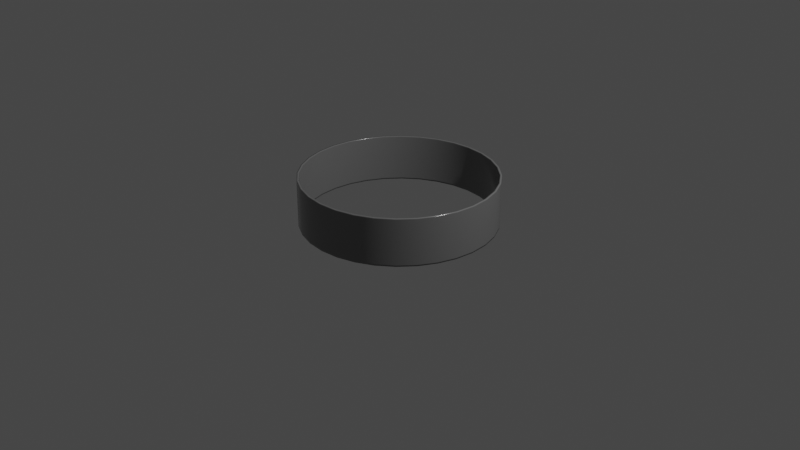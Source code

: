 # Source: cetakan.blend  (saved by Blender 2.90.8; exported with 4.5.12 LTS)
import bpy
from mathutils import Matrix  # noqa: F401  (used for matrix-valued properties, if any)

bpy.ops.wm.read_factory_settings(use_empty=True)
scene = bpy.context.scene
scene.name = 'Scene'

# ---- collections
col_collection = bpy.data.collections.new('Collection'); scene.collection.children.link(col_collection)

# ---- materials (node trees are filled in below, after node groups)
mat_material = bpy.data.materials.new('Material')
mat_material.alpha_threshold = 0.0
mat_material.use_transparent_shadow = False
mat_material.line_color = (0.0, 0.0, 0.0, 1.0)

# ---- material node trees
mat_material.use_nodes = True; mat_material.node_tree.nodes.clear()
_N = mat_material.node_tree.nodes; _L = mat_material.node_tree.links
n0 = _N.new('ShaderNodeOutputMaterial'); n0.name = 'Material Output'; n0.location = (300, 300)
n1 = _N.new('ShaderNodeBsdfPrincipled'); n1.name = 'Principled BSDF'; n1.location = (10, 300)
n1.distribution = 'GGX'
n1.subsurface_method = 'BURLEY'
n1.inputs[0].default_value = (0.1971, 0.1971, 0.1971, 1.0)
n1.inputs[1].default_value = 0.1654
n1.inputs[2].default_value = 0.1638
n1.inputs[3].default_value = 1.45
n1.inputs[27].default_value = (0.0, 0.0, 0.0, 1.0)
n1.inputs[28].default_value = 1.0
_L.new(n1.outputs[0], n0.inputs[0])
n0.is_active_output = True

# ---- world
world_world = bpy.data.worlds.new('World'); scene.world = world_world
world_world.use_nodes = True; world_world.node_tree.nodes.clear()
_N = world_world.node_tree.nodes; _L = world_world.node_tree.links
n0 = _N.new('ShaderNodeOutputWorld'); n0.name = 'World Output'; n0.location = (300, 300)
n1 = _N.new('ShaderNodeBackground'); n1.name = 'Background'; n1.location = (10, 300)
n1.inputs[0].default_value = (0.05088, 0.05088, 0.05088, 1.0)
_L.new(n1.outputs[0], n0.inputs[0])
n0.is_active_output = True
world_world.color = (0.05088, 0.05088, 0.05088)
world_world.use_sun_shadow = False
world_world.sun_shadow_jitter_overblur = 0.0

# ---- cameras
cam_camera = bpy.data.cameras.new('Camera')
cam_camera.clip_end = 100.0
cam_camera.ortho_scale = 7.314

# ---- lights
light_light = bpy.data.lights.new('Light', 'POINT')
light_light.transmission_factor = 0.0
light_light.energy = 1000.0
light_light.shadow_soft_size = 0.1
light_light.shadow_maximum_resolution = 0.006
light_light.use_absolute_resolution = True

# ---- meshes
me_circle = bpy.data.meshes.new('Circle')
me_circle.from_pydata([(0.0, 1.0, 0.0), (-0.1951, 0.9808, 0.0), (-0.3827, 0.9239, 0.0), (-0.5556, 0.8315, 0.0), (-0.7071, 0.7071, 0.0), (-0.8315, 0.5556, 0.0), (-0.9239, 0.3827, 0.0), (-0.9808, 0.1951, 0.0), (-1.0, 7.55e-08, 0.0), (-0.9808, -0.1951, 0.0), (-0.9239, -0.3827, 0.0), (-0.8315, -0.5556, 0.0), (-0.7071, -0.7071, 0.0), (-0.5556, -0.8315, 0.0), (-0.3827, -0.9239, 0.0), (-0.1951, -0.9808, 0.0), (3.258e-07, -1.0, 0.0), (0.1951, -0.9808, 0.0), (0.3827, -0.9239, 0.0), (0.5556, -0.8315, 0.0), (0.7071, -0.7071, 0.0), (0.8315, -0.5556, 0.0), (0.9239, -0.3827, 0.0), (0.9808, -0.1951, 0.0), (1.0, 9.656e-07, 0.0), (0.9808, 0.1951, 0.0), (0.9239, 0.3827, 0.0), (0.8315, 0.5556, 0.0), (0.7071, 0.7071, 0.0), (0.5556, 0.8315, 0.0), (0.3827, 0.9239, 0.0), (0.1951, 0.9808, 0.0), (0.0, 1.0, 0.4955), (-0.1951, 0.9808, 0.4955), (-0.3827, 0.9239, 0.4955), (-0.5556, 0.8315, 0.4955), (-0.7071, 0.7071, 0.4955), (-0.8315, 0.5556, 0.4955), (-0.9239, 0.3827, 0.4955), (-0.9808, 0.1951, 0.4955), (-1.0, 7.55e-08, 0.4955), (-0.9808, -0.1951, 0.4955), (-0.9239, -0.3827, 0.4955), (-0.8315, -0.5556, 0.4955), (-0.7071, -0.7071, 0.4955), (-0.5556, -0.8315, 0.4955), (-0.3827, -0.9239, 0.4955), (-0.1951, -0.9808, 0.4955), (3.258e-07, -1.0, 0.4955), (0.1951, -0.9808, 0.4955), (0.3827, -0.9239, 0.4955), (0.5556, -0.8315, 0.4955), (0.7071, -0.7071, 0.4955), (0.8315, -0.5556, 0.4955), (0.9239, -0.3827, 0.4955), (0.9808, -0.1951, 0.4955), (1.0, 9.656e-07, 0.4955), (0.9808, 0.1951, 0.4955), (0.9239, 0.3827, 0.4955), (0.8315, 0.5556, 0.4955), (0.7071, 0.7071, 0.4955), (0.5556, 0.8315, 0.4955), (0.3827, 0.9239, 0.4955), (0.1951, 0.9808, 0.4955), (1.0, 9.656e-07, 0.4867), (0.9808, 0.1951, 0.4867), (-0.8315, -0.5556, 0.4867), (-0.7071, -0.7071, 0.4867), (0.9239, 0.3827, 0.4867), (-0.5556, -0.8315, 0.4867), (0.8315, 0.5556, 0.4867), (-0.3827, -0.9239, 0.4867), (0.0, 1.0, 0.4867), (-0.1951, 0.9808, 0.4867), (0.7071, 0.7071, 0.4867), (-0.1951, -0.9808, 0.4867), (-0.3827, 0.9239, 0.4867), (0.5556, 0.8315, 0.4867), (3.258e-07, -1.0, 0.4867), (-0.5556, 0.8315, 0.4867), (0.3827, 0.9239, 0.4867), (0.1951, -0.9808, 0.4867), (-0.7071, 0.7071, 0.4867), (0.1951, 0.9808, 0.4867), (0.3827, -0.9239, 0.4867), (-0.8315, 0.5556, 0.4867), (0.5556, -0.8315, 0.4867), (-0.9239, 0.3827, 0.4867), (0.7071, -0.7071, 0.4867), (-0.9808, 0.1951, 0.4867), (0.8315, -0.5556, 0.4867), (-1.0, 7.55e-08, 0.4867), (0.9239, -0.3827, 0.4867), (-0.9808, -0.1951, 0.4867), (0.9808, -0.1951, 0.4867), (-0.9239, -0.3827, 0.4867), (0.9808, 0.1951, 0.01549), (-0.7071, -0.7071, 0.01549), (0.9239, 0.3827, 0.01549), (-0.5556, -0.8315, 0.01549), (0.8315, 0.5556, 0.01549), (-0.3827, -0.9239, 0.01549), (-0.1951, 0.9808, 0.01549), (0.7071, 0.7071, 0.01549), (-0.1951, -0.9808, 0.01549), (-0.3827, 0.9239, 0.01549), (0.5556, 0.8315, 0.01549), (3.258e-07, -1.0, 0.01549), (-0.5556, 0.8315, 0.01549), (0.3827, 0.9239, 0.01549), (0.1951, -0.9808, 0.01549), (-0.7071, 0.7071, 0.01549), (0.1951, 0.9808, 0.01549), (0.3827, -0.9239, 0.01549), (-0.8315, 0.5556, 0.01549), (0.5556, -0.8315, 0.01549), (-0.9239, 0.3827, 0.01549), (0.7071, -0.7071, 0.01549), (-0.9808, 0.1951, 0.01549), (0.8315, -0.5556, 0.01549), (-1.0, 7.55e-08, 0.01549), (0.9239, -0.3827, 0.01549), (-0.9808, -0.1951, 0.01549), (0.9808, -0.1951, 0.01549), (-0.9239, -0.3827, 0.01549), (1.0, 9.656e-07, 0.01549), (-0.8315, -0.5556, 0.01549), (0.0, 1.0, 0.01549)], [], [(65, 64, 56, 57), (67, 66, 43, 44), (68, 65, 57, 58), (69, 67, 44, 45), (70, 68, 58, 59), (71, 69, 45, 46), (73, 72, 32, 33), (74, 70, 59, 60), (75, 71, 46, 47), (76, 73, 33, 34), (77, 74, 60, 61), (78, 75, 47, 48), (79, 76, 34, 35), (80, 77, 61, 62), (81, 78, 48, 49), (82, 79, 35, 36), (83, 80, 62, 63), (84, 81, 49, 50), (85, 82, 36, 37), (72, 83, 63, 32), (86, 84, 50, 51), (87, 85, 37, 38), (88, 86, 51, 52), (89, 87, 38, 39), (90, 88, 52, 53), (91, 89, 39, 40), (92, 90, 53, 54), (93, 91, 40, 41), (94, 92, 54, 55), (95, 93, 41, 42), (64, 94, 55, 56), (66, 95, 42, 43), (126, 124, 95, 66), (125, 123, 94, 64), (124, 122, 93, 95), (123, 121, 92, 94), (122, 120, 91, 93), (121, 119, 90, 92), (120, 118, 89, 91), (119, 117, 88, 90), (118, 116, 87, 89), (117, 115, 86, 88), (116, 114, 85, 87), (115, 113, 84, 86), (127, 112, 83, 72), (114, 111, 82, 85), (113, 110, 81, 84), (112, 109, 80, 83), (111, 108, 79, 82), (110, 107, 78, 81), (109, 106, 77, 80), (108, 105, 76, 79), (107, 104, 75, 78), (106, 103, 74, 77), (105, 102, 73, 76), (104, 101, 71, 75), (103, 100, 70, 74), (102, 127, 72, 73), (101, 99, 69, 71), (100, 98, 68, 70), (99, 97, 67, 69), (98, 96, 65, 68), (97, 126, 66, 67), (96, 125, 64, 65), (25, 24, 125, 96), (12, 11, 126, 97), (26, 25, 96, 98), (13, 12, 97, 99), (27, 26, 98, 100), (14, 13, 99, 101), (1, 0, 127, 102), (28, 27, 100, 103), (15, 14, 101, 104), (2, 1, 102, 105), (29, 28, 103, 106), (16, 15, 104, 107), (3, 2, 105, 108), (30, 29, 106, 109), (17, 16, 107, 110), (4, 3, 108, 111), (31, 30, 109, 112), (18, 17, 110, 113), (5, 4, 111, 114), (0, 31, 112, 127), (19, 18, 113, 115), (6, 5, 114, 116), (20, 19, 115, 117), (7, 6, 116, 118), (21, 20, 117, 119), (8, 7, 118, 120), (22, 21, 119, 121), (9, 8, 120, 122), (23, 22, 121, 123), (10, 9, 122, 124), (24, 23, 123, 125), (11, 10, 124, 126)])
me_circle.polygons.foreach_set('use_smooth', [True] * 96)
_uv = me_circle.uv_layers.new(name='UVMap')
_uv.uv.foreach_set('vector', [0.0, 0.0, 0.0, 0.0, 0.0, 0.0, 0.0, 0.0, 0.0, 0.0, 0.0, 0.0, 0.0, 0.0, 0.0, 0.0, 0.0, 0.0, 0.0, 0.0, 0.0, 0.0, 0.0, 0.0, 0.0, 0.0, 0.0, 0.0, 0.0, 0.0, 0.0, 0.0, 0.0, 0.0, 0.0, 0.0, 0.0, 0.0, 0.0, 0.0, 0.0, 0.0, 0.0, 0.0, 0.0, 0.0, 0.0, 0.0, 0.0, 0.0, 0.0, 0.0, 0.0, 0.0, 0.0, 0.0, 0.0, 0.0, 0.0, 0.0, 0.0, 0.0, 0.0, 0.0, 0.0, 0.0, 0.0, 0.0, 0.0, 0.0, 0.0, 0.0, 0.0, 0.0, 0.0, 0.0, 0.0, 0.0, 0.0, 0.0, 0.0, 0.0, 0.0, 0.0, 0.0, 0.0, 0.0, 0.0, 0.0, 0.0, 0.0, 0.0, 0.0, 0.0, 0.0, 0.0, 0.0, 0.0, 0.0, 0.0, 0.0, 0.0, 0.0, 0.0, 0.0, 0.0, 0.0, 0.0, 0.0, 0.0, 0.0, 0.0, 0.0, 0.0, 0.0, 0.0, 0.0, 0.0, 0.0, 0.0, 0.0, 0.0, 0.0, 0.0, 0.0, 0.0, 0.0, 0.0, 0.0, 0.0, 0.0, 0.0, 0.0, 0.0, 0.0, 0.0, 0.0, 0.0, 0.0, 0.0, 0.0, 0.0, 0.0, 0.0, 0.0, 0.0, 0.0, 0.0, 0.0, 0.0, 0.0, 0.0, 0.0, 0.0, 0.0, 0.0, 0.0, 0.0, 0.0, 0.0, 0.0, 0.0, 0.0, 0.0, 0.0, 0.0, 0.0, 0.0, 0.0, 0.0, 0.0, 0.0, 0.0, 0.0, 0.0, 0.0, 0.0, 0.0, 0.0, 0.0, 0.0, 0.0, 0.0, 0.0, 0.0, 0.0, 0.0, 0.0, 0.0, 0.0, 0.0, 0.0, 0.0, 0.0, 0.0, 0.0, 0.0, 0.0, 0.0, 0.0, 0.0, 0.0, 0.0, 0.0, 0.0, 0.0, 0.0, 0.0, 0.0, 0.0, 0.0, 0.0, 0.0, 0.0, 0.0, 0.0, 0.0, 0.0, 0.0, 0.0, 0.0, 0.0, 0.0, 0.0, 0.0, 0.0, 0.0, 0.0, 0.0, 0.0, 0.0, 0.0, 0.0, 0.0, 0.0, 0.0, 0.0, 0.0, 0.0, 0.0, 0.0, 0.0, 0.0, 0.0, 0.0, 0.0, 0.0, 0.0, 0.0, 0.0, 0.0, 0.0, 0.0, 0.0, 0.0, 0.0, 0.0, 0.0, 0.0, 0.0, 0.0, 0.0, 0.0, 0.0, 0.0, 0.0, 0.0, 0.0, 0.0, 0.0, 0.0, 0.0, 0.0, 0.0, 0.0, 0.0, 0.0, 0.0, 0.0, 0.0, 0.0, 0.0, 0.0, 0.0, 0.0, 0.0, 0.0, 0.0, 0.0, 0.0, 0.0, 0.0, 0.0, 0.0, 0.0, 0.0, 0.0, 0.0, 0.0, 0.0, 0.0, 0.0, 0.0, 0.0, 0.0, 0.0, 0.0, 0.0, 0.0, 0.0, 0.0, 0.0, 0.0, 0.0, 0.0, 0.0, 0.0, 0.0, 0.0, 0.0, 0.0, 0.0, 0.0, 0.0, 0.0, 0.0, 0.0, 0.0, 0.0, 0.0, 0.0, 0.0, 0.0, 0.0, 0.0, 0.0, 0.0, 0.0, 0.0, 0.0, 0.0, 0.0, 0.0, 0.0, 0.0, 0.0, 0.0, 0.0, 0.0, 0.0, 0.0, 0.0, 0.0, 0.0, 0.0, 0.0, 0.0, 0.0, 0.0, 0.0, 0.0, 0.0, 0.0, 0.0, 0.0, 0.0, 0.0, 0.0, 0.0, 0.0, 0.0, 0.0, 0.0, 0.0, 0.0, 0.0, 0.0, 0.0, 0.0, 0.0, 0.0, 0.0, 0.0, 0.0, 0.0, 0.0, 0.0, 0.0, 0.0, 0.0, 0.0, 0.0, 0.0, 0.0, 0.0, 0.0, 0.0, 0.0, 0.0, 0.0, 0.0, 0.0, 0.0, 0.0, 0.0, 0.0, 0.0, 0.0, 0.0, 0.0, 0.0, 0.0, 0.0, 0.0, 0.0, 0.0, 0.0, 0.0, 0.0, 0.0, 0.0, 0.0, 0.0, 0.0, 0.0, 0.0, 0.0, 0.0, 0.0, 0.0, 0.0, 0.0, 0.0, 0.0, 0.0, 0.0, 0.0, 0.0, 0.0, 0.0, 0.0, 0.0, 0.0, 0.0, 0.0, 0.0, 0.0, 0.0, 0.0, 0.0, 0.0, 0.0, 0.0, 0.0, 0.0, 0.0, 0.0, 0.0, 0.0, 0.0, 0.0, 0.0, 0.0, 0.0, 0.0, 0.0, 0.0, 0.0, 0.0, 0.0, 0.0, 0.0, 0.0, 0.0, 0.0, 0.0, 0.0, 0.0, 0.0, 0.0, 0.0, 0.0, 0.0, 0.0, 0.0, 0.0, 0.0, 0.0, 0.0, 0.0, 0.0, 0.0, 0.0, 0.0, 0.0, 0.0, 0.0, 0.0, 0.0, 0.0, 0.0, 0.0, 0.0, 0.0, 0.0, 0.0, 0.0, 0.0, 0.0, 0.0, 0.0, 0.0, 0.0, 0.0, 0.0, 0.0, 0.0, 0.0, 0.0, 0.0, 0.0, 0.0, 0.0, 0.0, 0.0, 0.0, 0.0, 0.0, 0.0, 0.0, 0.0, 0.0, 0.0, 0.0, 0.0, 0.0, 0.0, 0.0, 0.0, 0.0, 0.0, 0.0, 0.0, 0.0, 0.0, 0.0, 0.0, 0.0, 0.0, 0.0, 0.0, 0.0, 0.0, 0.0, 0.0, 0.0, 0.0, 0.0, 0.0, 0.0, 0.0, 0.0, 0.0, 0.0, 0.0, 0.0, 0.0, 0.0, 0.0, 0.0, 0.0, 0.0, 0.0, 0.0, 0.0, 0.0, 0.0, 0.0, 0.0, 0.0, 0.0, 0.0, 0.0, 0.0, 0.0, 0.0, 0.0, 0.0, 0.0, 0.0, 0.0, 0.0, 0.0, 0.0, 0.0, 0.0, 0.0, 0.0, 0.0, 0.0, 0.0, 0.0, 0.0, 0.0, 0.0, 0.0, 0.0, 0.0, 0.0, 0.0, 0.0, 0.0, 0.0, 0.0, 0.0, 0.0, 0.0, 0.0, 0.0, 0.0, 0.0, 0.0, 0.0, 0.0, 0.0, 0.0, 0.0, 0.0, 0.0, 0.0, 0.0, 0.0, 0.0, 0.0, 0.0, 0.0, 0.0, 0.0, 0.0, 0.0, 0.0, 0.0, 0.0, 0.0, 0.0, 0.0, 0.0, 0.0, 0.0, 0.0, 0.0, 0.0, 0.0, 0.0, 0.0, 0.0, 0.0, 0.0, 0.0, 0.0, 0.0, 0.0, 0.0, 0.0, 0.0, 0.0, 0.0, 0.0, 0.0, 0.0, 0.0, 0.0, 0.0, 0.0, 0.0, 0.0, 0.0, 0.0, 0.0, 0.0, 0.0, 0.0, 0.0, 0.0, 0.0, 0.0, 0.0, 0.0, 0.0, 0.0, 0.0, 0.0, 0.0, 0.0, 0.0, 0.0, 0.0, 0.0, 0.0, 0.0, 0.0, 0.0, 0.0, 0.0, 0.0, 0.0, 0.0, 0.0, 0.0, 0.0, 0.0, 0.0, 0.0, 0.0, 0.0, 0.0, 0.0, 0.0, 0.0, 0.0, 0.0, 0.0, 0.0, 0.0, 0.0, 0.0, 0.0, 0.0, 0.0, 0.0, 0.0, 0.0, 0.0, 0.0, 0.0, 0.0, 0.0, 0.0, 0.0, 0.0, 0.0, 0.0, 0.0, 0.0, 0.0, 0.0, 0.0, 0.0, 0.0, 0.0, 0.0, 0.0, 0.0, 0.0, 0.0, 0.0, 0.0, 0.0, 0.0, 0.0, 0.0, 0.0, 0.0, 0.0, 0.0, 0.0, 0.0, 0.0])
me_circle.materials.append(mat_material)
me_circle.use_remesh_fix_poles = True
me_circle.use_remesh_preserve_attributes = False
me_circle.use_mirror_vertex_groups = False
me_circle.update()

# ---- objects
ob_light = bpy.data.objects.new('Light', light_light)
ob_camera = bpy.data.objects.new('Camera', cam_camera)
ob_circle = bpy.data.objects.new('Circle', me_circle)

# ---- transforms, parenting, visibility, modifiers, constraints
ob_light.location = (4.076, 1.005, 5.904)
ob_light.rotation_euler = (0.6503, 0.05522, 1.866)
ob_light.lock_rotations_4d = False
ob_light.empty_display_type = 'ARROWS'
ob_light.color = (0.0, 0.0, 0.0, 0.0)
ob_light.lineart.crease_threshold = 0.0
ob_camera.location = (7.359, -6.926, 4.958)
ob_camera.rotation_euler = (1.109, 0.0, 0.8149)
ob_camera.lock_rotations_4d = False
ob_camera.empty_display_type = 'ARROWS'
ob_camera.color = (0.0, 0.0, 0.0, 0.0)
ob_camera.display_type = 'WIRE'
ob_camera.lineart.crease_threshold = 0.0
ob_circle.location = (0.0, 0.0, 0.0)
ob_circle.lineart.crease_threshold = 0.0
_m = ob_circle.modifiers.new('Solidify', 'SOLIDIFY')
_m.thickness = 0.02

# ---- collection membership
col_collection.objects.link(ob_light)
col_collection.objects.link(ob_camera)
col_collection.objects.link(ob_circle)

# ---- scene / render settings (as saved in the file)
scene.camera = ob_camera
scene.frame_start = 1; scene.frame_end = 250; scene.frame_set(0)
scene.render.engine = 'BLENDER_EEVEE_NEXT'
scene.cycles.use_denoising = False
scene.cycles.samples = 128
scene.cycles.sampling_pattern = 'TABULATED_SOBOL'
scene.cycles.use_adaptive_sampling = False
scene.cycles.use_light_tree = False
scene.view_settings.view_transform = 'Filmic'
bpy.context.view_layer.update()
